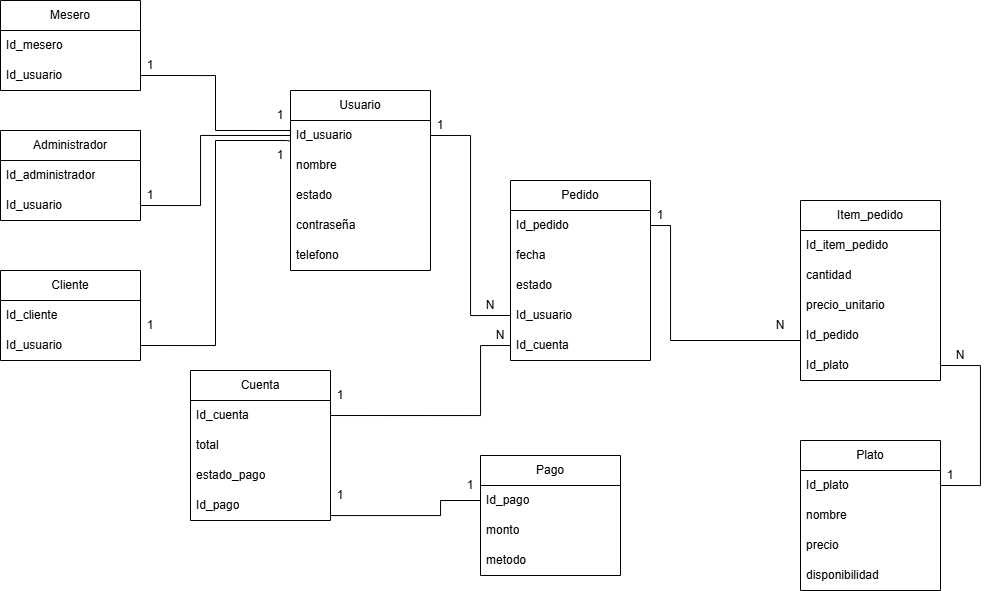

The diagram above was exported from draw.io. Its source (the exported page's mxGraphModel, read from the mxfile embedded in the PNG):
<mxGraphModel dx="2387" dy="608" grid="1" gridSize="10" guides="1" tooltips="1" connect="1" arrows="1" fold="1" page="1" pageScale="1" pageWidth="827" pageHeight="1169" math="0" shadow="0">
  <root>
    <mxCell id="0" />
    <mxCell id="1" parent="0" />
    <mxCell id="wF9qSnZZr31lVQDxTjbW-1" parent="1" style="swimlane;fontStyle=0;childLayout=stackLayout;horizontal=1;startSize=30;horizontalStack=0;resizeParent=1;resizeParentMax=0;resizeLast=0;collapsible=1;marginBottom=0;whiteSpace=wrap;html=1;" value="Usuario" vertex="1">
      <mxGeometry height="180" width="140" x="110" y="160" as="geometry" />
    </mxCell>
    <mxCell id="wF9qSnZZr31lVQDxTjbW-2" parent="wF9qSnZZr31lVQDxTjbW-1" style="text;strokeColor=none;fillColor=none;align=left;verticalAlign=middle;spacingLeft=4;spacingRight=4;overflow=hidden;points=[[0,0.5],[1,0.5]];portConstraint=eastwest;rotatable=0;whiteSpace=wrap;html=1;" value="Id_usuario" vertex="1">
      <mxGeometry height="30" width="140" y="30" as="geometry" />
    </mxCell>
    <mxCell id="wF9qSnZZr31lVQDxTjbW-3" parent="wF9qSnZZr31lVQDxTjbW-1" style="text;strokeColor=none;fillColor=none;align=left;verticalAlign=middle;spacingLeft=4;spacingRight=4;overflow=hidden;points=[[0,0.5],[1,0.5]];portConstraint=eastwest;rotatable=0;whiteSpace=wrap;html=1;" value="nombre" vertex="1">
      <mxGeometry height="30" width="140" y="60" as="geometry" />
    </mxCell>
    <mxCell id="wF9qSnZZr31lVQDxTjbW-4" parent="wF9qSnZZr31lVQDxTjbW-1" style="text;strokeColor=none;fillColor=none;align=left;verticalAlign=middle;spacingLeft=4;spacingRight=4;overflow=hidden;points=[[0,0.5],[1,0.5]];portConstraint=eastwest;rotatable=0;whiteSpace=wrap;html=1;" value="estado" vertex="1">
      <mxGeometry height="30" width="140" y="90" as="geometry" />
    </mxCell>
    <mxCell id="wF9qSnZZr31lVQDxTjbW-5" parent="wF9qSnZZr31lVQDxTjbW-1" style="text;strokeColor=none;fillColor=none;align=left;verticalAlign=middle;spacingLeft=4;spacingRight=4;overflow=hidden;points=[[0,0.5],[1,0.5]];portConstraint=eastwest;rotatable=0;whiteSpace=wrap;html=1;" value="contraseña" vertex="1">
      <mxGeometry height="30" width="140" y="120" as="geometry" />
    </mxCell>
    <mxCell id="wF9qSnZZr31lVQDxTjbW-6" parent="wF9qSnZZr31lVQDxTjbW-1" style="text;strokeColor=none;fillColor=none;align=left;verticalAlign=middle;spacingLeft=4;spacingRight=4;overflow=hidden;points=[[0,0.5],[1,0.5]];portConstraint=eastwest;rotatable=0;whiteSpace=wrap;html=1;" value="telefono" vertex="1">
      <mxGeometry height="30" width="140" y="150" as="geometry" />
    </mxCell>
    <mxCell id="wF9qSnZZr31lVQDxTjbW-8" parent="1" style="swimlane;fontStyle=0;childLayout=stackLayout;horizontal=1;startSize=30;horizontalStack=0;resizeParent=1;resizeParentMax=0;resizeLast=0;collapsible=1;marginBottom=0;whiteSpace=wrap;html=1;" value="Administrador" vertex="1">
      <mxGeometry height="90" width="140" x="-180" y="200" as="geometry" />
    </mxCell>
    <mxCell id="wF9qSnZZr31lVQDxTjbW-9" parent="wF9qSnZZr31lVQDxTjbW-8" style="text;strokeColor=none;fillColor=none;align=left;verticalAlign=middle;spacingLeft=4;spacingRight=4;overflow=hidden;points=[[0,0.5],[1,0.5]];portConstraint=eastwest;rotatable=0;whiteSpace=wrap;html=1;" value="Id_administrador" vertex="1">
      <mxGeometry height="30" width="140" y="30" as="geometry" />
    </mxCell>
    <mxCell id="wF9qSnZZr31lVQDxTjbW-10" parent="wF9qSnZZr31lVQDxTjbW-8" style="text;strokeColor=none;fillColor=none;align=left;verticalAlign=middle;spacingLeft=4;spacingRight=4;overflow=hidden;points=[[0,0.5],[1,0.5]];portConstraint=eastwest;rotatable=0;whiteSpace=wrap;html=1;" value="Id_usuario" vertex="1">
      <mxGeometry height="30" width="140" y="60" as="geometry" />
    </mxCell>
    <mxCell id="wF9qSnZZr31lVQDxTjbW-12" parent="1" style="swimlane;fontStyle=0;childLayout=stackLayout;horizontal=1;startSize=30;horizontalStack=0;resizeParent=1;resizeParentMax=0;resizeLast=0;collapsible=1;marginBottom=0;whiteSpace=wrap;html=1;" value="Cliente" vertex="1">
      <mxGeometry height="90" width="140" x="-180" y="340" as="geometry" />
    </mxCell>
    <mxCell id="wF9qSnZZr31lVQDxTjbW-13" parent="wF9qSnZZr31lVQDxTjbW-12" style="text;strokeColor=none;fillColor=none;align=left;verticalAlign=middle;spacingLeft=4;spacingRight=4;overflow=hidden;points=[[0,0.5],[1,0.5]];portConstraint=eastwest;rotatable=0;whiteSpace=wrap;html=1;" value="Id_cliente" vertex="1">
      <mxGeometry height="30" width="140" y="30" as="geometry" />
    </mxCell>
    <mxCell id="wF9qSnZZr31lVQDxTjbW-14" parent="wF9qSnZZr31lVQDxTjbW-12" style="text;strokeColor=none;fillColor=none;align=left;verticalAlign=middle;spacingLeft=4;spacingRight=4;overflow=hidden;points=[[0,0.5],[1,0.5]];portConstraint=eastwest;rotatable=0;whiteSpace=wrap;html=1;" value="Id_usuario" vertex="1">
      <mxGeometry height="30" width="140" y="60" as="geometry" />
    </mxCell>
    <mxCell id="wF9qSnZZr31lVQDxTjbW-15" parent="1" style="swimlane;fontStyle=0;childLayout=stackLayout;horizontal=1;startSize=30;horizontalStack=0;resizeParent=1;resizeParentMax=0;resizeLast=0;collapsible=1;marginBottom=0;whiteSpace=wrap;html=1;" value="Mesero" vertex="1">
      <mxGeometry height="90" width="140" x="-180" y="70" as="geometry">
        <mxRectangle height="30" width="80" x="-180" y="70" as="alternateBounds" />
      </mxGeometry>
    </mxCell>
    <mxCell id="wF9qSnZZr31lVQDxTjbW-16" parent="wF9qSnZZr31lVQDxTjbW-15" style="text;strokeColor=none;fillColor=none;align=left;verticalAlign=middle;spacingLeft=4;spacingRight=4;overflow=hidden;points=[[0,0.5],[1,0.5]];portConstraint=eastwest;rotatable=0;whiteSpace=wrap;html=1;" value="Id_mesero" vertex="1">
      <mxGeometry height="30" width="140" y="30" as="geometry" />
    </mxCell>
    <mxCell id="wF9qSnZZr31lVQDxTjbW-17" parent="wF9qSnZZr31lVQDxTjbW-15" style="text;strokeColor=none;fillColor=none;align=left;verticalAlign=middle;spacingLeft=4;spacingRight=4;overflow=hidden;points=[[0,0.5],[1,0.5]];portConstraint=eastwest;rotatable=0;whiteSpace=wrap;html=1;" value="Id_usuario" vertex="1">
      <mxGeometry height="30" width="140" y="60" as="geometry" />
    </mxCell>
    <mxCell id="wF9qSnZZr31lVQDxTjbW-18" parent="1" style="swimlane;fontStyle=0;childLayout=stackLayout;horizontal=1;startSize=30;horizontalStack=0;resizeParent=1;resizeParentMax=0;resizeLast=0;collapsible=1;marginBottom=0;whiteSpace=wrap;html=1;" value="Pedido" vertex="1">
      <mxGeometry height="180" width="140" x="330" y="250" as="geometry" />
    </mxCell>
    <mxCell id="wF9qSnZZr31lVQDxTjbW-19" parent="wF9qSnZZr31lVQDxTjbW-18" style="text;strokeColor=none;fillColor=none;align=left;verticalAlign=middle;spacingLeft=4;spacingRight=4;overflow=hidden;points=[[0,0.5],[1,0.5]];portConstraint=eastwest;rotatable=0;whiteSpace=wrap;html=1;" value="Id_pedido" vertex="1">
      <mxGeometry height="30" width="140" y="30" as="geometry" />
    </mxCell>
    <mxCell id="wF9qSnZZr31lVQDxTjbW-20" parent="wF9qSnZZr31lVQDxTjbW-18" style="text;strokeColor=none;fillColor=none;align=left;verticalAlign=middle;spacingLeft=4;spacingRight=4;overflow=hidden;points=[[0,0.5],[1,0.5]];portConstraint=eastwest;rotatable=0;whiteSpace=wrap;html=1;" value="fecha" vertex="1">
      <mxGeometry height="30" width="140" y="60" as="geometry" />
    </mxCell>
    <mxCell id="wF9qSnZZr31lVQDxTjbW-21" parent="wF9qSnZZr31lVQDxTjbW-18" style="text;strokeColor=none;fillColor=none;align=left;verticalAlign=middle;spacingLeft=4;spacingRight=4;overflow=hidden;points=[[0,0.5],[1,0.5]];portConstraint=eastwest;rotatable=0;whiteSpace=wrap;html=1;" value="estado" vertex="1">
      <mxGeometry height="30" width="140" y="90" as="geometry" />
    </mxCell>
    <mxCell id="wF9qSnZZr31lVQDxTjbW-22" parent="wF9qSnZZr31lVQDxTjbW-18" style="text;strokeColor=none;fillColor=none;align=left;verticalAlign=middle;spacingLeft=4;spacingRight=4;overflow=hidden;points=[[0,0.5],[1,0.5]];portConstraint=eastwest;rotatable=0;whiteSpace=wrap;html=1;" value="Id_usuario" vertex="1">
      <mxGeometry height="30" width="140" y="120" as="geometry" />
    </mxCell>
    <mxCell id="DccQ58DcjpBFdnrGbydP-10" parent="wF9qSnZZr31lVQDxTjbW-18" style="text;strokeColor=none;fillColor=none;align=left;verticalAlign=middle;spacingLeft=4;spacingRight=4;overflow=hidden;points=[[0,0.5],[1,0.5]];portConstraint=eastwest;rotatable=0;whiteSpace=wrap;html=1;" value="Id_cuenta" vertex="1">
      <mxGeometry height="30" width="140" y="150" as="geometry" />
    </mxCell>
    <mxCell id="wF9qSnZZr31lVQDxTjbW-25" parent="1" style="swimlane;fontStyle=0;childLayout=stackLayout;horizontal=1;startSize=30;horizontalStack=0;resizeParent=1;resizeParentMax=0;resizeLast=0;collapsible=1;marginBottom=0;whiteSpace=wrap;html=1;" value="Cuenta" vertex="1">
      <mxGeometry height="150" width="140" x="10" y="440" as="geometry" />
    </mxCell>
    <mxCell id="wF9qSnZZr31lVQDxTjbW-26" parent="wF9qSnZZr31lVQDxTjbW-25" style="text;strokeColor=none;fillColor=none;align=left;verticalAlign=middle;spacingLeft=4;spacingRight=4;overflow=hidden;points=[[0,0.5],[1,0.5]];portConstraint=eastwest;rotatable=0;whiteSpace=wrap;html=1;" value="Id_cuenta" vertex="1">
      <mxGeometry height="30" width="140" y="30" as="geometry" />
    </mxCell>
    <mxCell id="wF9qSnZZr31lVQDxTjbW-27" parent="wF9qSnZZr31lVQDxTjbW-25" style="text;strokeColor=none;fillColor=none;align=left;verticalAlign=middle;spacingLeft=4;spacingRight=4;overflow=hidden;points=[[0,0.5],[1,0.5]];portConstraint=eastwest;rotatable=0;whiteSpace=wrap;html=1;" value="total" vertex="1">
      <mxGeometry height="30" width="140" y="60" as="geometry" />
    </mxCell>
    <mxCell id="wF9qSnZZr31lVQDxTjbW-28" parent="wF9qSnZZr31lVQDxTjbW-25" style="text;strokeColor=none;fillColor=none;align=left;verticalAlign=middle;spacingLeft=4;spacingRight=4;overflow=hidden;points=[[0,0.5],[1,0.5]];portConstraint=eastwest;rotatable=0;whiteSpace=wrap;html=1;" value="estado_pago" vertex="1">
      <mxGeometry height="30" width="140" y="90" as="geometry" />
    </mxCell>
    <mxCell id="wF9qSnZZr31lVQDxTjbW-29" parent="wF9qSnZZr31lVQDxTjbW-25" style="text;strokeColor=none;fillColor=none;align=left;verticalAlign=middle;spacingLeft=4;spacingRight=4;overflow=hidden;points=[[0,0.5],[1,0.5]];portConstraint=eastwest;rotatable=0;whiteSpace=wrap;html=1;" value="Id_pago" vertex="1">
      <mxGeometry height="30" width="140" y="120" as="geometry" />
    </mxCell>
    <mxCell id="wF9qSnZZr31lVQDxTjbW-30" parent="1" style="swimlane;fontStyle=0;childLayout=stackLayout;horizontal=1;startSize=30;horizontalStack=0;resizeParent=1;resizeParentMax=0;resizeLast=0;collapsible=1;marginBottom=0;whiteSpace=wrap;html=1;" value="Pago" vertex="1">
      <mxGeometry height="120" width="140" x="300" y="525" as="geometry" />
    </mxCell>
    <mxCell id="wF9qSnZZr31lVQDxTjbW-31" parent="wF9qSnZZr31lVQDxTjbW-30" style="text;strokeColor=none;fillColor=none;align=left;verticalAlign=middle;spacingLeft=4;spacingRight=4;overflow=hidden;points=[[0,0.5],[1,0.5]];portConstraint=eastwest;rotatable=0;whiteSpace=wrap;html=1;" value="Id_pago" vertex="1">
      <mxGeometry height="30" width="140" y="30" as="geometry" />
    </mxCell>
    <mxCell id="wF9qSnZZr31lVQDxTjbW-32" parent="wF9qSnZZr31lVQDxTjbW-30" style="text;strokeColor=none;fillColor=none;align=left;verticalAlign=middle;spacingLeft=4;spacingRight=4;overflow=hidden;points=[[0,0.5],[1,0.5]];portConstraint=eastwest;rotatable=0;whiteSpace=wrap;html=1;" value="monto" vertex="1">
      <mxGeometry height="30" width="140" y="60" as="geometry" />
    </mxCell>
    <mxCell id="wF9qSnZZr31lVQDxTjbW-33" parent="wF9qSnZZr31lVQDxTjbW-30" style="text;strokeColor=none;fillColor=none;align=left;verticalAlign=middle;spacingLeft=4;spacingRight=4;overflow=hidden;points=[[0,0.5],[1,0.5]];portConstraint=eastwest;rotatable=0;whiteSpace=wrap;html=1;" value="metodo" vertex="1">
      <mxGeometry height="30" width="140" y="90" as="geometry" />
    </mxCell>
    <mxCell id="wF9qSnZZr31lVQDxTjbW-34" parent="1" style="swimlane;fontStyle=0;childLayout=stackLayout;horizontal=1;startSize=30;horizontalStack=0;resizeParent=1;resizeParentMax=0;resizeLast=0;collapsible=1;marginBottom=0;whiteSpace=wrap;html=1;" value="Plato" vertex="1">
      <mxGeometry height="150" width="140" x="620" y="510" as="geometry" />
    </mxCell>
    <mxCell id="wF9qSnZZr31lVQDxTjbW-35" parent="wF9qSnZZr31lVQDxTjbW-34" style="text;strokeColor=none;fillColor=none;align=left;verticalAlign=middle;spacingLeft=4;spacingRight=4;overflow=hidden;points=[[0,0.5],[1,0.5]];portConstraint=eastwest;rotatable=0;whiteSpace=wrap;html=1;" value="Id_plato" vertex="1">
      <mxGeometry height="30" width="140" y="30" as="geometry" />
    </mxCell>
    <mxCell id="wF9qSnZZr31lVQDxTjbW-36" parent="wF9qSnZZr31lVQDxTjbW-34" style="text;strokeColor=none;fillColor=none;align=left;verticalAlign=middle;spacingLeft=4;spacingRight=4;overflow=hidden;points=[[0,0.5],[1,0.5]];portConstraint=eastwest;rotatable=0;whiteSpace=wrap;html=1;" value="nombre" vertex="1">
      <mxGeometry height="30" width="140" y="60" as="geometry" />
    </mxCell>
    <mxCell id="wF9qSnZZr31lVQDxTjbW-37" parent="wF9qSnZZr31lVQDxTjbW-34" style="text;strokeColor=none;fillColor=none;align=left;verticalAlign=middle;spacingLeft=4;spacingRight=4;overflow=hidden;points=[[0,0.5],[1,0.5]];portConstraint=eastwest;rotatable=0;whiteSpace=wrap;html=1;" value="precio" vertex="1">
      <mxGeometry height="30" width="140" y="90" as="geometry" />
    </mxCell>
    <mxCell id="wF9qSnZZr31lVQDxTjbW-38" parent="wF9qSnZZr31lVQDxTjbW-34" style="text;strokeColor=none;fillColor=none;align=left;verticalAlign=middle;spacingLeft=4;spacingRight=4;overflow=hidden;points=[[0,0.5],[1,0.5]];portConstraint=eastwest;rotatable=0;whiteSpace=wrap;html=1;" value="disponibilidad" vertex="1">
      <mxGeometry height="30" width="140" y="120" as="geometry" />
    </mxCell>
    <mxCell id="wF9qSnZZr31lVQDxTjbW-39" parent="1" style="swimlane;fontStyle=0;childLayout=stackLayout;horizontal=1;startSize=30;horizontalStack=0;resizeParent=1;resizeParentMax=0;resizeLast=0;collapsible=1;marginBottom=0;whiteSpace=wrap;html=1;" value="Item_pedido" vertex="1">
      <mxGeometry height="180" width="140" x="620" y="270" as="geometry" />
    </mxCell>
    <mxCell id="wF9qSnZZr31lVQDxTjbW-40" parent="wF9qSnZZr31lVQDxTjbW-39" style="text;strokeColor=none;fillColor=none;align=left;verticalAlign=middle;spacingLeft=4;spacingRight=4;overflow=hidden;points=[[0,0.5],[1,0.5]];portConstraint=eastwest;rotatable=0;whiteSpace=wrap;html=1;" value="Id_item_pedido" vertex="1">
      <mxGeometry height="30" width="140" y="30" as="geometry" />
    </mxCell>
    <mxCell id="wF9qSnZZr31lVQDxTjbW-41" parent="wF9qSnZZr31lVQDxTjbW-39" style="text;strokeColor=none;fillColor=none;align=left;verticalAlign=middle;spacingLeft=4;spacingRight=4;overflow=hidden;points=[[0,0.5],[1,0.5]];portConstraint=eastwest;rotatable=0;whiteSpace=wrap;html=1;" value="cantidad" vertex="1">
      <mxGeometry height="30" width="140" y="60" as="geometry" />
    </mxCell>
    <mxCell id="wF9qSnZZr31lVQDxTjbW-42" parent="wF9qSnZZr31lVQDxTjbW-39" style="text;strokeColor=none;fillColor=none;align=left;verticalAlign=middle;spacingLeft=4;spacingRight=4;overflow=hidden;points=[[0,0.5],[1,0.5]];portConstraint=eastwest;rotatable=0;whiteSpace=wrap;html=1;" value="precio_unitario" vertex="1">
      <mxGeometry height="30" width="140" y="90" as="geometry" />
    </mxCell>
    <mxCell id="wF9qSnZZr31lVQDxTjbW-43" parent="wF9qSnZZr31lVQDxTjbW-39" style="text;strokeColor=none;fillColor=none;align=left;verticalAlign=middle;spacingLeft=4;spacingRight=4;overflow=hidden;points=[[0,0.5],[1,0.5]];portConstraint=eastwest;rotatable=0;whiteSpace=wrap;html=1;" value="Id_pedido" vertex="1">
      <mxGeometry height="30" width="140" y="120" as="geometry" />
    </mxCell>
    <mxCell id="wF9qSnZZr31lVQDxTjbW-44" parent="wF9qSnZZr31lVQDxTjbW-39" style="text;strokeColor=none;fillColor=none;align=left;verticalAlign=middle;spacingLeft=4;spacingRight=4;overflow=hidden;points=[[0,0.5],[1,0.5]];portConstraint=eastwest;rotatable=0;whiteSpace=wrap;html=1;" value="Id_plato" vertex="1">
      <mxGeometry height="30" width="140" y="150" as="geometry" />
    </mxCell>
    <mxCell id="wF9qSnZZr31lVQDxTjbW-47" edge="1" parent="1" source="wF9qSnZZr31lVQDxTjbW-17" style="endArrow=none;html=1;rounded=0;fontSize=12;startSize=8;endSize=8;edgeStyle=orthogonalEdgeStyle;exitX=1;exitY=0.5;exitDx=0;exitDy=0;entryX=0;entryY=0.5;entryDx=0;entryDy=0;" target="wF9qSnZZr31lVQDxTjbW-2" value="">
      <mxGeometry height="50" relative="1" width="50" as="geometry">
        <Array as="points">
          <mxPoint x="35" y="145" />
          <mxPoint x="35" y="200" />
          <mxPoint x="110" y="200" />
        </Array>
        <mxPoint x="20" y="340" as="sourcePoint" />
        <mxPoint x="70" y="290" as="targetPoint" />
      </mxGeometry>
    </mxCell>
    <mxCell id="wF9qSnZZr31lVQDxTjbW-49" edge="1" parent="1" source="wF9qSnZZr31lVQDxTjbW-14" style="endArrow=none;html=1;rounded=0;fontSize=12;startSize=8;endSize=8;edgeStyle=orthogonalEdgeStyle;exitX=1;exitY=0.5;exitDx=0;exitDy=0;entryX=-0.001;entryY=0.688;entryDx=0;entryDy=0;entryPerimeter=0;" target="wF9qSnZZr31lVQDxTjbW-2" value="">
      <mxGeometry height="50" relative="1" width="50" as="geometry">
        <Array as="points">
          <mxPoint x="35" y="415" />
          <mxPoint x="35" y="210" />
          <mxPoint x="106" y="210" />
        </Array>
        <mxPoint x="-40" y="400" as="sourcePoint" />
        <mxPoint x="110" y="460" as="targetPoint" />
      </mxGeometry>
    </mxCell>
    <mxCell id="wF9qSnZZr31lVQDxTjbW-50" edge="1" parent="1" source="wF9qSnZZr31lVQDxTjbW-10" style="endArrow=none;html=1;rounded=0;fontSize=12;startSize=8;endSize=8;edgeStyle=orthogonalEdgeStyle;exitX=1;exitY=0.5;exitDx=0;exitDy=0;entryX=0;entryY=0.5;entryDx=0;entryDy=0;" target="wF9qSnZZr31lVQDxTjbW-2" value="">
      <mxGeometry height="50" relative="1" width="50" as="geometry">
        <Array as="points">
          <mxPoint x="20" y="275" />
          <mxPoint x="20" y="205" />
        </Array>
        <mxPoint x="-10" y="410" as="sourcePoint" />
        <mxPoint x="140" y="470" as="targetPoint" />
      </mxGeometry>
    </mxCell>
    <mxCell id="DccQ58DcjpBFdnrGbydP-1" edge="1" parent="1" source="wF9qSnZZr31lVQDxTjbW-2" style="endArrow=none;html=1;rounded=0;fontSize=12;startSize=8;endSize=8;edgeStyle=orthogonalEdgeStyle;exitX=1;exitY=0.5;exitDx=0;exitDy=0;entryX=0;entryY=0.5;entryDx=0;entryDy=0;" target="wF9qSnZZr31lVQDxTjbW-22" value="">
      <mxGeometry height="50" relative="1" width="50" as="geometry">
        <Array as="points">
          <mxPoint x="290" y="205" />
          <mxPoint x="290" y="385" />
        </Array>
        <mxPoint x="-30" y="725" as="sourcePoint" />
        <mxPoint x="120" y="521" as="targetPoint" />
      </mxGeometry>
    </mxCell>
    <mxCell id="DccQ58DcjpBFdnrGbydP-5" edge="1" parent="1" source="wF9qSnZZr31lVQDxTjbW-19" style="endArrow=none;html=1;rounded=0;fontSize=12;startSize=8;endSize=8;edgeStyle=orthogonalEdgeStyle;exitX=1;exitY=0.5;exitDx=0;exitDy=0;entryX=0;entryY=0.5;entryDx=0;entryDy=0;" target="wF9qSnZZr31lVQDxTjbW-43" value="">
      <mxGeometry height="50" relative="1" width="50" as="geometry">
        <Array as="points">
          <mxPoint x="490" y="295" />
          <mxPoint x="490" y="410" />
          <mxPoint x="620" y="410" />
        </Array>
        <mxPoint x="460" y="755" as="sourcePoint" />
        <mxPoint x="610" y="551" as="targetPoint" />
      </mxGeometry>
    </mxCell>
    <mxCell id="DccQ58DcjpBFdnrGbydP-6" edge="1" parent="1" source="wF9qSnZZr31lVQDxTjbW-44" style="endArrow=none;html=1;rounded=0;fontSize=12;startSize=8;endSize=8;edgeStyle=orthogonalEdgeStyle;exitX=1;exitY=0.5;exitDx=0;exitDy=0;entryX=1;entryY=0.5;entryDx=0;entryDy=0;" target="wF9qSnZZr31lVQDxTjbW-35" value="">
      <mxGeometry height="50" relative="1" width="50" as="geometry">
        <Array as="points">
          <mxPoint x="800" y="435" />
          <mxPoint x="800" y="555" />
        </Array>
        <mxPoint x="820" y="500" as="sourcePoint" />
        <mxPoint x="970" y="610" as="targetPoint" />
      </mxGeometry>
    </mxCell>
    <mxCell id="DccQ58DcjpBFdnrGbydP-8" edge="1" parent="1" source="wF9qSnZZr31lVQDxTjbW-31" style="endArrow=none;html=1;rounded=0;fontSize=12;startSize=8;endSize=8;edgeStyle=orthogonalEdgeStyle;exitX=0;exitY=0.5;exitDx=0;exitDy=0;entryX=1;entryY=0.5;entryDx=0;entryDy=0;" target="wF9qSnZZr31lVQDxTjbW-29" value="">
      <mxGeometry height="50" relative="1" width="50" as="geometry">
        <Array as="points">
          <mxPoint x="260" y="570" />
          <mxPoint x="260" y="585" />
          <mxPoint x="150" y="585" />
        </Array>
        <mxPoint x="850" y="700" as="sourcePoint" />
        <mxPoint x="1000" y="810" as="targetPoint" />
      </mxGeometry>
    </mxCell>
    <mxCell id="DccQ58DcjpBFdnrGbydP-11" edge="1" parent="1" source="wF9qSnZZr31lVQDxTjbW-26" style="endArrow=none;html=1;rounded=0;fontSize=12;startSize=8;endSize=8;edgeStyle=orthogonalEdgeStyle;exitX=1;exitY=0.5;exitDx=0;exitDy=0;entryX=0;entryY=0.5;entryDx=0;entryDy=0;" target="DccQ58DcjpBFdnrGbydP-10" value="">
      <mxGeometry height="50" relative="1" width="50" as="geometry">
        <Array as="points">
          <mxPoint x="300" y="485" />
          <mxPoint x="300" y="415" />
        </Array>
        <mxPoint x="530" y="630" as="sourcePoint" />
        <mxPoint x="390" y="510" as="targetPoint" />
      </mxGeometry>
    </mxCell>
    <mxCell id="I1el-2yGACqDQp22hna--1" parent="1" style="text;html=1;whiteSpace=wrap;strokeColor=none;fillColor=none;align=center;verticalAlign=middle;rounded=0;" value="1" vertex="1">
      <mxGeometry height="30" width="60" x="-60" y="120" as="geometry" />
    </mxCell>
    <mxCell id="I1el-2yGACqDQp22hna--2" parent="1" style="text;html=1;whiteSpace=wrap;strokeColor=none;fillColor=none;align=center;verticalAlign=middle;rounded=0;" value="1" vertex="1">
      <mxGeometry height="30" width="60" x="70" y="170" as="geometry" />
    </mxCell>
    <mxCell id="I1el-2yGACqDQp22hna--3" parent="1" style="text;html=1;whiteSpace=wrap;strokeColor=none;fillColor=none;align=center;verticalAlign=middle;rounded=0;" value="1" vertex="1">
      <mxGeometry height="30" width="60" x="-60" y="250" as="geometry" />
    </mxCell>
    <mxCell id="I1el-2yGACqDQp22hna--4" parent="1" style="text;html=1;whiteSpace=wrap;strokeColor=none;fillColor=none;align=center;verticalAlign=middle;rounded=0;" value="1" vertex="1">
      <mxGeometry height="30" width="60" x="-60" y="380" as="geometry" />
    </mxCell>
    <mxCell id="I1el-2yGACqDQp22hna--5" parent="1" style="text;html=1;whiteSpace=wrap;strokeColor=none;fillColor=none;align=center;verticalAlign=middle;rounded=0;" value="1" vertex="1">
      <mxGeometry height="30" width="60" x="70" y="210" as="geometry" />
    </mxCell>
    <mxCell id="I1el-2yGACqDQp22hna--6" parent="1" style="text;html=1;whiteSpace=wrap;strokeColor=none;fillColor=none;align=center;verticalAlign=middle;rounded=0;" value="1" vertex="1">
      <mxGeometry height="30" width="60" x="230" y="180" as="geometry" />
    </mxCell>
    <mxCell id="I1el-2yGACqDQp22hna--7" parent="1" style="text;html=1;whiteSpace=wrap;strokeColor=none;fillColor=none;align=center;verticalAlign=middle;rounded=0;" value="N" vertex="1">
      <mxGeometry height="30" width="60" x="280" y="360" as="geometry" />
    </mxCell>
    <mxCell id="I1el-2yGACqDQp22hna--8" parent="1" style="text;html=1;whiteSpace=wrap;strokeColor=none;fillColor=none;align=center;verticalAlign=middle;rounded=0;" value="1" vertex="1">
      <mxGeometry height="30" width="60" x="130" y="450" as="geometry" />
    </mxCell>
    <mxCell id="I1el-2yGACqDQp22hna--9" parent="1" style="text;html=1;whiteSpace=wrap;strokeColor=none;fillColor=none;align=center;verticalAlign=middle;rounded=0;" value="N" vertex="1">
      <mxGeometry height="30" width="60" x="290" y="390" as="geometry" />
    </mxCell>
    <mxCell id="I1el-2yGACqDQp22hna--10" parent="1" style="text;html=1;whiteSpace=wrap;strokeColor=none;fillColor=none;align=center;verticalAlign=middle;rounded=0;" value="1" vertex="1">
      <mxGeometry height="30" width="60" x="450" y="270" as="geometry" />
    </mxCell>
    <mxCell id="I1el-2yGACqDQp22hna--11" parent="1" style="text;html=1;whiteSpace=wrap;strokeColor=none;fillColor=none;align=center;verticalAlign=middle;rounded=0;" value="N" vertex="1">
      <mxGeometry height="30" width="60" x="570" y="380" as="geometry" />
    </mxCell>
    <mxCell id="I1el-2yGACqDQp22hna--12" parent="1" style="text;html=1;whiteSpace=wrap;strokeColor=none;fillColor=none;align=center;verticalAlign=middle;rounded=0;" value="N" vertex="1">
      <mxGeometry height="30" width="60" x="750" y="410" as="geometry" />
    </mxCell>
    <mxCell id="I1el-2yGACqDQp22hna--13" parent="1" style="text;html=1;whiteSpace=wrap;strokeColor=none;fillColor=none;align=center;verticalAlign=middle;rounded=0;" value="1" vertex="1">
      <mxGeometry height="30" width="60" x="740" y="530" as="geometry" />
    </mxCell>
    <mxCell id="I1el-2yGACqDQp22hna--14" parent="1" style="text;html=1;whiteSpace=wrap;strokeColor=none;fillColor=none;align=center;verticalAlign=middle;rounded=0;" value="1" vertex="1">
      <mxGeometry height="30" width="60" x="130" y="550" as="geometry" />
    </mxCell>
    <mxCell id="I1el-2yGACqDQp22hna--15" parent="1" style="text;html=1;whiteSpace=wrap;strokeColor=none;fillColor=none;align=center;verticalAlign=middle;rounded=0;" value="1" vertex="1">
      <mxGeometry height="30" width="60" x="260" y="540" as="geometry" />
    </mxCell>
  </root>
</mxGraphModel>